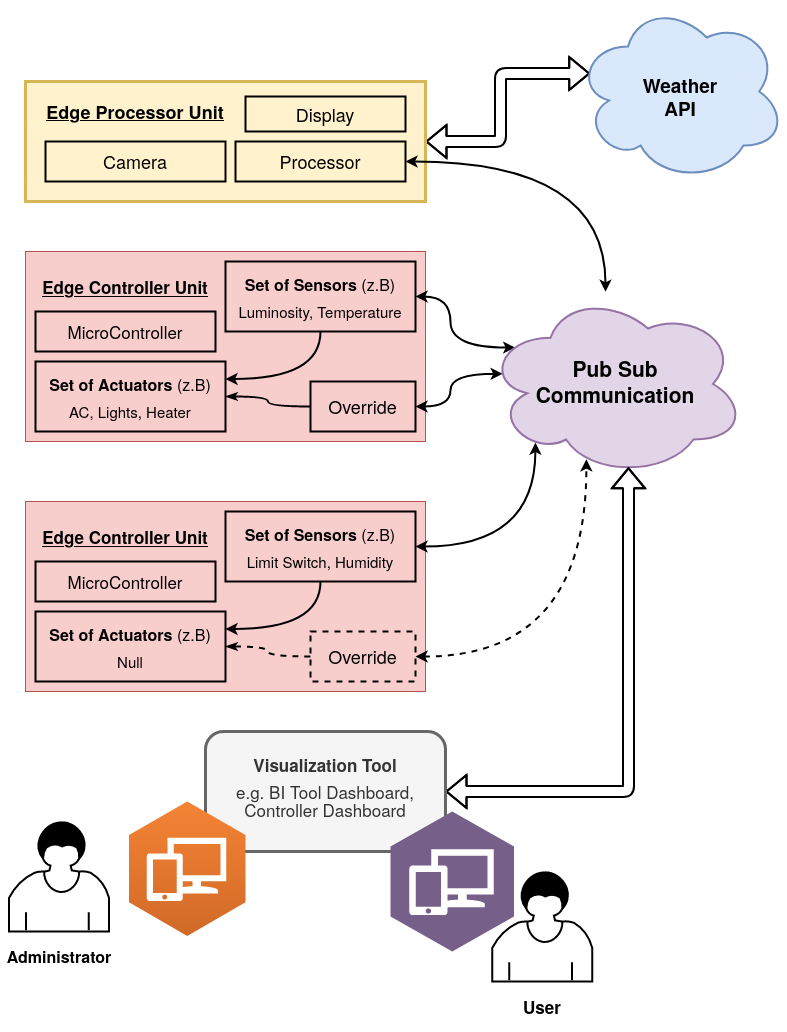

The diagram above was exported from draw.io. Its source (the exported page's mxGraphModel, read from the mxfile embedded in the PNG):
<mxGraphModel dx="2370" dy="1377" grid="1" gridSize="10" guides="1" tooltips="1" connect="1" arrows="1" fold="1" page="1" pageScale="1" pageWidth="850" pageHeight="1100" math="0" shadow="0">
  <root>
    <mxCell id="0" />
    <mxCell id="1" parent="0" />
    <mxCell id="DU29VkHx1H7ue-evi2vu-45" style="edgeStyle=orthogonalEdgeStyle;shape=flexArrow;curved=1;orthogonalLoop=1;jettySize=auto;html=1;entryX=0.07;entryY=0.4;entryDx=0;entryDy=0;entryPerimeter=0;startArrow=classic;startFill=1;endArrow=classic;endFill=1;strokeWidth=2;fillColor=none;" edge="1" parent="1" source="DU29VkHx1H7ue-evi2vu-1" target="DU29VkHx1H7ue-evi2vu-8">
      <mxGeometry relative="1" as="geometry" />
    </mxCell>
    <mxCell id="DU29VkHx1H7ue-evi2vu-1" value="" style="rounded=0;whiteSpace=wrap;html=1;strokeWidth=3;fillColor=#fff2cc;strokeColor=#d6b656;" vertex="1" parent="1">
      <mxGeometry x="60" y="150" width="400" height="120" as="geometry" />
    </mxCell>
    <mxCell id="DU29VkHx1H7ue-evi2vu-2" value="" style="rounded=0;whiteSpace=wrap;html=1;fillColor=#f8cecc;strokeColor=#b85450;" vertex="1" parent="1">
      <mxGeometry x="60" y="320" width="400" height="190" as="geometry" />
    </mxCell>
    <mxCell id="DU29VkHx1H7ue-evi2vu-4" value="&lt;u&gt;&lt;b&gt;&lt;font style=&quot;font-size: 18px&quot;&gt;Edge Processor Unit&lt;/font&gt;&lt;/b&gt;&lt;/u&gt;" style="text;html=1;strokeColor=none;fillColor=none;align=center;verticalAlign=middle;whiteSpace=wrap;rounded=0;" vertex="1" parent="1">
      <mxGeometry x="70" y="160" width="200" height="40" as="geometry" />
    </mxCell>
    <mxCell id="DU29VkHx1H7ue-evi2vu-5" value="&lt;font style=&quot;font-size: 18px&quot;&gt;Processor&lt;/font&gt;" style="text;html=1;align=center;verticalAlign=middle;whiteSpace=wrap;rounded=0;strokeColor=#000000;strokeWidth=2;" vertex="1" parent="1">
      <mxGeometry x="270" y="210" width="170" height="40" as="geometry" />
    </mxCell>
    <mxCell id="DU29VkHx1H7ue-evi2vu-6" value="&lt;font style=&quot;font-size: 18px&quot;&gt;Camera&lt;/font&gt;" style="text;html=1;fillColor=none;align=center;verticalAlign=middle;whiteSpace=wrap;rounded=0;strokeColor=#000000;strokeWidth=2;" vertex="1" parent="1">
      <mxGeometry x="80" y="210" width="180" height="40" as="geometry" />
    </mxCell>
    <mxCell id="DU29VkHx1H7ue-evi2vu-7" value="&lt;font style=&quot;font-size: 18px&quot;&gt;Display&lt;/font&gt;" style="text;html=1;fillColor=none;align=center;verticalAlign=middle;whiteSpace=wrap;rounded=0;strokeColor=#000000;strokeWidth=2;" vertex="1" parent="1">
      <mxGeometry x="280" y="165" width="160" height="35" as="geometry" />
    </mxCell>
    <mxCell id="DU29VkHx1H7ue-evi2vu-8" value="" style="ellipse;shape=cloud;whiteSpace=wrap;html=1;strokeColor=#6c8ebf;strokeWidth=2;fillColor=#dae8fc;" vertex="1" parent="1">
      <mxGeometry x="610" y="70" width="210" height="180" as="geometry" />
    </mxCell>
    <mxCell id="DU29VkHx1H7ue-evi2vu-10" value="&lt;b&gt;&lt;font style=&quot;font-size: 19px&quot;&gt;Weather API&lt;/font&gt;&lt;/b&gt;" style="text;html=1;strokeColor=none;fillColor=none;align=center;verticalAlign=middle;whiteSpace=wrap;rounded=0;" vertex="1" parent="1">
      <mxGeometry x="660" y="130" width="110" height="70" as="geometry" />
    </mxCell>
    <mxCell id="DU29VkHx1H7ue-evi2vu-12" value="&lt;font style=&quot;font-size: 17px&quot;&gt;&lt;u&gt;&lt;b&gt;&lt;font style=&quot;font-size: 17px&quot;&gt;Edge Controller Unit&lt;/font&gt;&lt;/b&gt;&lt;/u&gt;&lt;/font&gt;" style="text;html=1;strokeColor=none;fillColor=none;align=center;verticalAlign=middle;whiteSpace=wrap;rounded=0;" vertex="1" parent="1">
      <mxGeometry x="70" y="340" width="180" height="30" as="geometry" />
    </mxCell>
    <mxCell id="DU29VkHx1H7ue-evi2vu-17" style="edgeStyle=orthogonalEdgeStyle;curved=1;orthogonalLoop=1;jettySize=auto;html=1;exitX=0.5;exitY=1;exitDx=0;exitDy=0;entryX=1;entryY=0.25;entryDx=0;entryDy=0;startArrow=none;endArrow=classic;endFill=1;fillColor=none;strokeWidth=2;startFill=0;" edge="1" parent="1" source="DU29VkHx1H7ue-evi2vu-13" target="DU29VkHx1H7ue-evi2vu-15">
      <mxGeometry relative="1" as="geometry" />
    </mxCell>
    <mxCell id="DU29VkHx1H7ue-evi2vu-22" style="edgeStyle=orthogonalEdgeStyle;curved=1;orthogonalLoop=1;jettySize=auto;html=1;entryX=0.114;entryY=0.303;entryDx=0;entryDy=0;entryPerimeter=0;startArrow=classic;startFill=1;endArrow=classic;endFill=1;strokeWidth=2;fillColor=none;" edge="1" parent="1" source="DU29VkHx1H7ue-evi2vu-13" target="DU29VkHx1H7ue-evi2vu-19">
      <mxGeometry relative="1" as="geometry" />
    </mxCell>
    <mxCell id="DU29VkHx1H7ue-evi2vu-13" value="&lt;h1 align=&quot;center&quot;&gt;&lt;font style=&quot;font-size: 16px&quot;&gt;Set of Sensors &lt;span style=&quot;font-weight: normal&quot;&gt;(z.B)&lt;/span&gt;&lt;/font&gt;&lt;br&gt;&lt;/h1&gt;&lt;p style=&quot;font-size: 15px ; line-height: 0%&quot; align=&quot;center&quot;&gt;Luminosity, Temperature&lt;br&gt;&lt;/p&gt;" style="text;html=1;fillColor=none;spacing=5;spacingTop=-20;whiteSpace=wrap;overflow=hidden;rounded=0;strokeColor=#000000;strokeWidth=2;align=center;" vertex="1" parent="1">
      <mxGeometry x="260" y="330" width="190" height="70" as="geometry" />
    </mxCell>
    <mxCell id="DU29VkHx1H7ue-evi2vu-15" value="&lt;h1 align=&quot;center&quot;&gt;&lt;font style=&quot;font-size: 16px&quot;&gt;Set of Actuators &lt;span style=&quot;font-weight: normal&quot;&gt;(z.B)&lt;/span&gt;&lt;/font&gt;&lt;br&gt;&lt;/h1&gt;&lt;p style=&quot;font-size: 15px ; line-height: 0%&quot; align=&quot;center&quot;&gt;AC, Lights, Heater&lt;br&gt;&lt;/p&gt;" style="text;html=1;fillColor=none;spacing=5;spacingTop=-20;whiteSpace=wrap;overflow=hidden;rounded=0;strokeColor=#000000;strokeWidth=2;align=center;" vertex="1" parent="1">
      <mxGeometry x="70" y="430" width="190" height="70" as="geometry" />
    </mxCell>
    <mxCell id="DU29VkHx1H7ue-evi2vu-18" style="edgeStyle=orthogonalEdgeStyle;curved=1;orthogonalLoop=1;jettySize=auto;html=1;entryX=1;entryY=0.5;entryDx=0;entryDy=0;startArrow=none;endArrow=classicThin;endFill=1;strokeWidth=2;fillColor=none;startFill=0;" edge="1" parent="1" source="DU29VkHx1H7ue-evi2vu-16" target="DU29VkHx1H7ue-evi2vu-15">
      <mxGeometry relative="1" as="geometry" />
    </mxCell>
    <mxCell id="DU29VkHx1H7ue-evi2vu-23" style="edgeStyle=orthogonalEdgeStyle;curved=1;orthogonalLoop=1;jettySize=auto;html=1;entryX=0.066;entryY=0.445;entryDx=0;entryDy=0;entryPerimeter=0;startArrow=classic;startFill=1;endArrow=classic;endFill=1;strokeWidth=2;fillColor=none;" edge="1" parent="1" source="DU29VkHx1H7ue-evi2vu-16" target="DU29VkHx1H7ue-evi2vu-19">
      <mxGeometry relative="1" as="geometry" />
    </mxCell>
    <mxCell id="DU29VkHx1H7ue-evi2vu-16" value="&lt;font style=&quot;font-size: 18px&quot;&gt;Override&lt;/font&gt;" style="text;html=1;fillColor=none;align=center;verticalAlign=middle;whiteSpace=wrap;rounded=0;strokeColor=#000000;strokeWidth=2;" vertex="1" parent="1">
      <mxGeometry x="345" y="450" width="105" height="50" as="geometry" />
    </mxCell>
    <mxCell id="DU29VkHx1H7ue-evi2vu-21" style="edgeStyle=orthogonalEdgeStyle;curved=1;orthogonalLoop=1;jettySize=auto;html=1;entryX=1;entryY=0.5;entryDx=0;entryDy=0;startArrow=classic;startFill=1;endArrow=classic;endFill=1;strokeWidth=2;fillColor=none;" edge="1" parent="1" source="DU29VkHx1H7ue-evi2vu-19" target="DU29VkHx1H7ue-evi2vu-5">
      <mxGeometry relative="1" as="geometry">
        <Array as="points">
          <mxPoint x="640" y="230" />
        </Array>
      </mxGeometry>
    </mxCell>
    <mxCell id="DU29VkHx1H7ue-evi2vu-19" value="" style="ellipse;shape=cloud;whiteSpace=wrap;html=1;strokeColor=#9673a6;strokeWidth=2;fillColor=#e1d5e7;shadow=0;" vertex="1" parent="1">
      <mxGeometry x="520" y="360" width="260" height="185" as="geometry" />
    </mxCell>
    <mxCell id="DU29VkHx1H7ue-evi2vu-20" value="&lt;b&gt;&lt;font style=&quot;font-size: 21px&quot;&gt;Pub Sub Communication&lt;/font&gt;&lt;/b&gt;" style="text;html=1;strokeColor=none;fillColor=none;align=center;verticalAlign=middle;whiteSpace=wrap;rounded=0;shadow=0;" vertex="1" parent="1">
      <mxGeometry x="550" y="395" width="200" height="110" as="geometry" />
    </mxCell>
    <mxCell id="DU29VkHx1H7ue-evi2vu-25" value="" style="rounded=0;whiteSpace=wrap;html=1;fillColor=#f8cecc;strokeColor=#b85450;" vertex="1" parent="1">
      <mxGeometry x="60" y="570" width="400" height="190" as="geometry" />
    </mxCell>
    <mxCell id="DU29VkHx1H7ue-evi2vu-26" value="&lt;font style=&quot;font-size: 17px&quot;&gt;&lt;u&gt;&lt;b&gt;&lt;font style=&quot;font-size: 17px&quot;&gt;Edge Controller Unit&lt;/font&gt;&lt;/b&gt;&lt;/u&gt;&lt;/font&gt;" style="text;html=1;strokeColor=none;fillColor=none;align=center;verticalAlign=middle;whiteSpace=wrap;rounded=0;" vertex="1" parent="1">
      <mxGeometry x="70" y="590" width="180" height="30" as="geometry" />
    </mxCell>
    <mxCell id="DU29VkHx1H7ue-evi2vu-27" style="edgeStyle=orthogonalEdgeStyle;curved=1;orthogonalLoop=1;jettySize=auto;html=1;exitX=0.5;exitY=1;exitDx=0;exitDy=0;entryX=1;entryY=0.25;entryDx=0;entryDy=0;startArrow=none;endArrow=classic;endFill=1;fillColor=none;strokeWidth=2;startFill=0;" edge="1" parent="1" source="DU29VkHx1H7ue-evi2vu-28" target="DU29VkHx1H7ue-evi2vu-29">
      <mxGeometry relative="1" as="geometry" />
    </mxCell>
    <mxCell id="DU29VkHx1H7ue-evi2vu-35" style="edgeStyle=orthogonalEdgeStyle;curved=1;orthogonalLoop=1;jettySize=auto;html=1;entryX=0.192;entryY=0.817;entryDx=0;entryDy=0;entryPerimeter=0;startArrow=classic;startFill=1;endArrow=classic;endFill=1;strokeWidth=2;fillColor=none;" edge="1" parent="1" source="DU29VkHx1H7ue-evi2vu-28" target="DU29VkHx1H7ue-evi2vu-19">
      <mxGeometry relative="1" as="geometry" />
    </mxCell>
    <mxCell id="DU29VkHx1H7ue-evi2vu-28" value="&lt;h1 align=&quot;center&quot;&gt;&lt;font style=&quot;font-size: 16px&quot;&gt;Set of Sensors &lt;span style=&quot;font-weight: normal&quot;&gt;(z.B)&lt;/span&gt;&lt;/font&gt;&lt;br&gt;&lt;/h1&gt;&lt;p style=&quot;font-size: 15px ; line-height: 0%&quot; align=&quot;center&quot;&gt;Limit Switch, Humidity&lt;br&gt;&lt;/p&gt;" style="text;html=1;fillColor=none;spacing=5;spacingTop=-20;whiteSpace=wrap;overflow=hidden;rounded=0;strokeColor=#000000;strokeWidth=2;align=center;" vertex="1" parent="1">
      <mxGeometry x="260" y="580" width="190" height="70" as="geometry" />
    </mxCell>
    <mxCell id="DU29VkHx1H7ue-evi2vu-29" value="&lt;h1 align=&quot;center&quot;&gt;&lt;font style=&quot;font-size: 16px&quot;&gt;Set of Actuators &lt;span style=&quot;font-weight: normal&quot;&gt;(z.B)&lt;/span&gt;&lt;/font&gt;&lt;br&gt;&lt;/h1&gt;&lt;p style=&quot;font-size: 15px ; line-height: 0%&quot; align=&quot;center&quot;&gt;Null&lt;br&gt;&lt;/p&gt;" style="text;html=1;fillColor=none;spacing=5;spacingTop=-20;whiteSpace=wrap;overflow=hidden;rounded=0;strokeColor=#000000;strokeWidth=2;align=center;" vertex="1" parent="1">
      <mxGeometry x="70" y="680" width="190" height="70" as="geometry" />
    </mxCell>
    <mxCell id="DU29VkHx1H7ue-evi2vu-30" style="edgeStyle=orthogonalEdgeStyle;curved=1;orthogonalLoop=1;jettySize=auto;html=1;entryX=1;entryY=0.5;entryDx=0;entryDy=0;startArrow=none;endArrow=classicThin;endFill=1;strokeWidth=2;fillColor=none;startFill=0;dashed=1;" edge="1" parent="1" source="DU29VkHx1H7ue-evi2vu-31" target="DU29VkHx1H7ue-evi2vu-29">
      <mxGeometry relative="1" as="geometry" />
    </mxCell>
    <mxCell id="DU29VkHx1H7ue-evi2vu-36" style="edgeStyle=orthogonalEdgeStyle;curved=1;orthogonalLoop=1;jettySize=auto;html=1;entryX=0.388;entryY=0.907;entryDx=0;entryDy=0;entryPerimeter=0;startArrow=classic;startFill=1;endArrow=classic;endFill=1;strokeWidth=2;fillColor=none;dashed=1;" edge="1" parent="1" source="DU29VkHx1H7ue-evi2vu-31" target="DU29VkHx1H7ue-evi2vu-19">
      <mxGeometry relative="1" as="geometry" />
    </mxCell>
    <mxCell id="DU29VkHx1H7ue-evi2vu-31" value="&lt;font style=&quot;font-size: 18px&quot;&gt;Override&lt;/font&gt;" style="text;html=1;fillColor=none;align=center;verticalAlign=middle;whiteSpace=wrap;rounded=0;strokeColor=#000000;strokeWidth=2;dashed=1;" vertex="1" parent="1">
      <mxGeometry x="345" y="700" width="105" height="50" as="geometry" />
    </mxCell>
    <mxCell id="DU29VkHx1H7ue-evi2vu-32" value="&lt;font style=&quot;font-size: 17px&quot;&gt;MicroController&lt;/font&gt;" style="text;html=1;fillColor=none;align=center;verticalAlign=middle;whiteSpace=wrap;rounded=0;shadow=0;strokeColor=#000000;strokeWidth=2;" vertex="1" parent="1">
      <mxGeometry x="70" y="380" width="180" height="40" as="geometry" />
    </mxCell>
    <mxCell id="DU29VkHx1H7ue-evi2vu-34" value="&lt;font style=&quot;font-size: 17px&quot;&gt;MicroController&lt;/font&gt;" style="text;html=1;fillColor=none;align=center;verticalAlign=middle;whiteSpace=wrap;rounded=0;shadow=0;strokeColor=#000000;strokeWidth=2;" vertex="1" parent="1">
      <mxGeometry x="70" y="630" width="180" height="40" as="geometry" />
    </mxCell>
    <mxCell id="DU29VkHx1H7ue-evi2vu-38" style="edgeStyle=orthogonalEdgeStyle;curved=1;orthogonalLoop=1;jettySize=auto;html=1;entryX=0.55;entryY=0.95;entryDx=0;entryDy=0;entryPerimeter=0;startArrow=classic;startFill=1;endArrow=classic;endFill=1;strokeWidth=2;fillColor=none;shape=flexArrow;" edge="1" parent="1" source="DU29VkHx1H7ue-evi2vu-37" target="DU29VkHx1H7ue-evi2vu-19">
      <mxGeometry relative="1" as="geometry" />
    </mxCell>
    <mxCell id="DU29VkHx1H7ue-evi2vu-37" value="&lt;p style=&quot;line-height: 50% ; font-size: 17px&quot;&gt;&lt;font style=&quot;font-size: 17px&quot;&gt;&lt;b&gt;Visualization Tool&lt;br&gt;&lt;br&gt;&lt;br&gt;&lt;/b&gt;&lt;span&gt;e.g. BI Tool Dashboard, &lt;/span&gt;&lt;span style=&quot;line-height: 160%&quot;&gt;Controller Dashboard &lt;br&gt;&lt;/span&gt;&lt;/font&gt;&lt;/p&gt;" style="shape=ext;rounded=1;html=1;whiteSpace=wrap;strokeWidth=3;shadow=0;fillColor=#f5f5f5;strokeColor=#666666;fontColor=#333333;" vertex="1" parent="1">
      <mxGeometry x="240" y="800" width="240" height="120" as="geometry" />
    </mxCell>
    <mxCell id="DU29VkHx1H7ue-evi2vu-39" value="" style="outlineConnect=0;dashed=0;verticalLabelPosition=bottom;verticalAlign=top;align=center;html=1;shape=mxgraph.aws3.workspaces;fillColor=#D16A28;gradientColor=#F58435;gradientDirection=north;shadow=0;strokeColor=#000000;strokeWidth=2;" vertex="1" parent="1">
      <mxGeometry x="163.5" y="870" width="116.5" height="134.5" as="geometry" />
    </mxCell>
    <mxCell id="DU29VkHx1H7ue-evi2vu-40" value="" style="outlineConnect=0;dashed=0;verticalLabelPosition=bottom;verticalAlign=top;align=center;html=1;shape=mxgraph.aws3.workspaces;fillColor=#76608a;gradientDirection=north;shadow=0;strokeColor=#432D57;strokeWidth=2;fontColor=#ffffff;" vertex="1" parent="1">
      <mxGeometry x="425" y="880" width="123.5" height="140" as="geometry" />
    </mxCell>
    <mxCell id="DU29VkHx1H7ue-evi2vu-41" value="" style="shape=mxgraph.bpmn.user_task;html=1;outlineConnect=0;shadow=0;strokeColor=#000000;strokeWidth=2;fillColor=none;" vertex="1" parent="1">
      <mxGeometry x="43.5" y="890" width="100" height="110" as="geometry" />
    </mxCell>
    <mxCell id="DU29VkHx1H7ue-evi2vu-42" value="&lt;font size=&quot;1&quot;&gt;&lt;b&gt;&lt;font style=&quot;font-size: 16px&quot;&gt;Administrator&lt;/font&gt;&lt;/b&gt;&lt;/font&gt;" style="text;html=1;strokeColor=none;fillColor=none;align=center;verticalAlign=middle;whiteSpace=wrap;rounded=0;shadow=0;" vertex="1" parent="1">
      <mxGeometry x="34.75" y="1000" width="117.5" height="50" as="geometry" />
    </mxCell>
    <mxCell id="DU29VkHx1H7ue-evi2vu-43" value="" style="shape=mxgraph.bpmn.user_task;html=1;outlineConnect=0;shadow=0;strokeColor=#000000;strokeWidth=2;fillColor=none;" vertex="1" parent="1">
      <mxGeometry x="526.75" y="940" width="100" height="110" as="geometry" />
    </mxCell>
    <mxCell id="DU29VkHx1H7ue-evi2vu-44" value="&lt;font size=&quot;1&quot;&gt;&lt;b&gt;&lt;font style=&quot;font-size: 17px&quot;&gt;User&lt;/font&gt;&lt;/b&gt;&lt;/font&gt;" style="text;html=1;strokeColor=none;fillColor=none;align=center;verticalAlign=middle;whiteSpace=wrap;rounded=0;shadow=0;" vertex="1" parent="1">
      <mxGeometry x="518" y="1050" width="117.5" height="50" as="geometry" />
    </mxCell>
  </root>
</mxGraphModel>